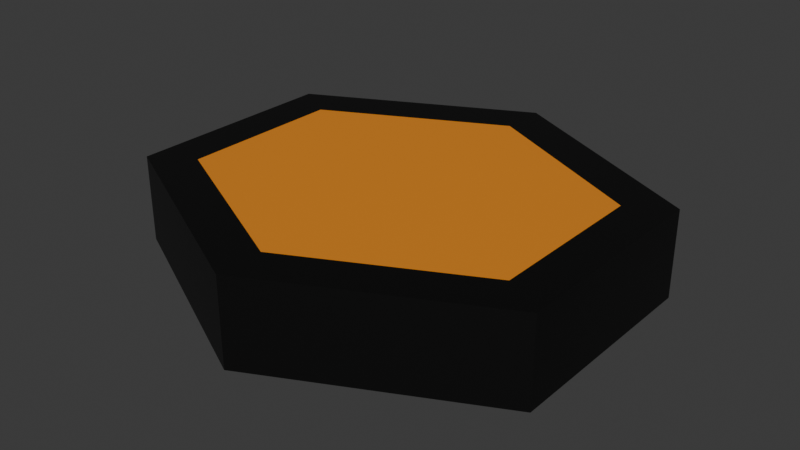 # Source: floorplate.blend  (saved by Blender 4.5.90; exported with 4.5.12 LTS)
import bpy
from mathutils import Matrix  # noqa: F401  (used for matrix-valued properties, if any)

bpy.ops.wm.read_factory_settings(use_empty=True)
scene = bpy.context.scene
scene.name = 'Scene'

# ---- collections
col_collection = bpy.data.collections.new('Collection'); scene.collection.children.link(col_collection)

# ---- materials (node trees are filled in below, after node groups)
mat_floorgrid = bpy.data.materials.new('FloorGrid')
mat_floorbase = bpy.data.materials.new('FloorBase')

# ---- material node trees
mat_floorgrid.use_nodes = True; mat_floorgrid.node_tree.nodes.clear()
_N = mat_floorgrid.node_tree.nodes; _L = mat_floorgrid.node_tree.links
n0 = _N.new('ShaderNodeBsdfPrincipled'); n0.name = 'Principled BSDF'; n0.location = (-200, 100)
n0.inputs[0].default_value = (0.0, 0.0, 0.0, 1.0)
n1 = _N.new('ShaderNodeOutputMaterial'); n1.name = 'Material Output'; n1.location = (200, 100)
_L.new(n0.outputs[0], n1.inputs[0])
n1.is_active_output = True
mat_floorbase.use_nodes = True; mat_floorbase.node_tree.nodes.clear()
_N = mat_floorbase.node_tree.nodes; _L = mat_floorbase.node_tree.links
n0 = _N.new('ShaderNodeBsdfPrincipled'); n0.name = 'Principled BSDF'; n0.location = (-200, 100)
n0.inputs[0].default_value = (0.7991, 0.2623, 0.016, 1.0)
n1 = _N.new('ShaderNodeOutputMaterial'); n1.name = 'Material Output'; n1.location = (200, 100)
_L.new(n0.outputs[0], n1.inputs[0])
n1.is_active_output = True

# ---- world
world_world = bpy.data.worlds.new('World'); scene.world = world_world
world_world.use_nodes = True; world_world.node_tree.nodes.clear()
_N = world_world.node_tree.nodes; _L = world_world.node_tree.links
n0 = _N.new('ShaderNodeOutputWorld'); n0.name = 'World Output'; n0.location = (200, 100)
n1 = _N.new('ShaderNodeBackground'); n1.name = 'Background'; n1.location = (-200, 100)
n1.inputs[0].default_value = (0.05088, 0.05088, 0.05088, 1.0)
_L.new(n1.outputs[0], n0.inputs[0])
n0.is_active_output = True
world_world.color = (0.05088, 0.05088, 0.05088)
world_world.sun_shadow_jitter_overblur = 0.0

# ---- meshes
me_cube_001 = bpy.data.meshes.new('Cube.001')
me_cube_001.from_pydata([(0.0, 0.7847, -0.2), (0.0, -0.7847, 0.2), (0.0, 0.7847, 0.2), (0.0, -0.7847, -0.2), (-0.8074, -0.381, -0.2), (0.8074, -0.381, 0.2), (-0.8074, -0.381, 0.2), (0.8074, -0.381, -0.2), (-0.8074, 0.381, 0.2), (0.8074, 0.381, -0.2), (-0.8074, 0.381, -0.2), (0.8074, 0.381, 0.2), (1.0, -0.5, 0.2), (0.0, -1.0, 0.2), (1.0, 0.5, 0.2), (1.0, -0.5, 0.2), (0.0, 1.0, 0.2), (-1.0, 0.5, 0.2), (-1.0, -0.5, 0.2), (1.0, -0.5, -0.2), (1.0, 0.5, -0.2), (0.0, 1.0, -0.2), (-1.0, -0.5, -0.2), (-1.0, 0.5, -0.2), (0.0, -1.0, -0.2)], [(15, 12)], [(14, 15, 19, 20), (21, 16, 14, 20), (18, 17, 23, 22), (13, 24, 19, 15), (17, 16, 21, 23), (18, 22, 24, 13), (5, 1, 13, 15), (11, 5, 15, 14), (2, 11, 14, 16), (8, 2, 16, 17), (6, 8, 17, 18), (1, 6, 18, 13), (7, 9, 20, 19), (9, 0, 21, 20), (10, 4, 22, 23), (3, 7, 19, 24), (4, 3, 24, 22), (0, 10, 23, 21), (11, 2, 0, 9), (8, 10, 0, 2), (8, 6, 4, 10), (6, 1, 3, 4), (5, 7, 3, 1), (11, 9, 7, 5)])
_uv = me_cube_001.uv_layers.new(name='UVMap')
_uv.uv.foreach_set('vector', [0.0, 0.0, 0.0, 0.0, 0.0, 0.0, 0.0, 0.0, 0.0, 0.0, 0.0, 0.0, 0.0, 0.0, 0.0, 0.0, 0.0, 0.0, 0.0, 0.0, 0.0, 0.0, 0.0, 0.0, 0.0, 0.0, 0.0, 0.0, 0.0, 0.0, 0.0, 0.0, 0.0, 0.0, 0.0, 0.0, 0.0, 0.0, 0.0, 0.0, 0.0, 0.0, 0.0, 0.0, 0.0, 0.0, 0.0, 0.0, 0.0, 0.0, 0.0, 0.0, 0.0, 0.0, 0.0, 0.0, 0.0, 0.0, 0.0, 0.0, 0.0, 0.0, 0.0, 0.0, 0.0, 0.0, 0.0, 0.0, 0.0, 0.0, 0.0, 0.0, 0.0, 0.0, 0.0, 0.0, 0.0, 0.0, 0.0, 0.0, 0.0, 0.0, 0.0, 0.0, 0.0, 0.0, 0.0, 0.0, 0.0, 0.0, 0.0, 0.0, 0.0, 0.0, 0.0, 0.0, 0.0, 0.0, 0.0, 0.0, 0.0, 0.0, 0.0, 0.0, 0.0, 0.0, 0.0, 0.0, 0.0, 0.0, 0.0, 0.0, 0.0, 0.0, 0.0, 0.0, 0.0, 0.0, 0.0, 0.0, 0.0, 0.0, 0.0, 0.0, 0.0, 0.0, 0.0, 0.0, 0.0, 0.0, 0.0, 0.0, 0.0, 0.0, 0.0, 0.0, 0.0, 0.0, 0.0, 0.0, 0.0, 0.0, 0.0, 0.0, 0.0, 0.0, 0.0, 0.0, 0.0, 0.0, 0.0, 0.0, 0.0, 0.0, 0.0, 0.0, 0.0, 0.0, 0.0, 0.0, 0.0, 0.0, 0.0, 0.0, 0.0, 0.0, 0.0, 0.0, 0.0, 0.0, 0.0, 0.0, 0.0, 0.0, 0.0, 0.0, 0.0, 0.0, 0.0, 0.0, 0.0, 0.0, 0.0, 0.0, 0.0, 0.0, 0.0, 0.0, 0.0, 0.0, 0.0, 0.0])
me_cube_001.materials.append(mat_floorgrid)
me_cube_001.update()
me_cube_004 = bpy.data.meshes.new('Cube.004')
me_cube_004.from_pydata([(0.0, 0.7847, -0.2), (0.0, -0.7847, 0.2), (0.0, 0.7847, 0.2), (0.0, -0.7847, -0.2), (-0.8074, -0.381, -0.2), (0.8074, -0.381, 0.2), (-0.8074, -0.381, 0.2), (0.8074, -0.381, -0.2), (-0.8074, 0.381, 0.2), (0.8074, 0.381, -0.2), (-0.8074, 0.381, -0.2), (0.8074, 0.381, 0.2)], [], [(1, 5, 11, 2, 8, 6), (9, 7, 3, 4, 10, 0), (8, 10, 4, 6), (11, 5, 7, 9), (5, 1, 3, 7), (11, 9, 0, 2), (8, 2, 0, 10), (6, 4, 3, 1)])
_uv = me_cube_004.uv_layers.new(name='UVMap')
_uv.uv.foreach_set('vector', [0.0, 0.0, 0.0, 0.0, 0.0, 0.0, 0.0, 0.0, 0.0, 0.0, 0.0, 0.0, 0.0, 0.0, 0.0, 0.0, 0.0, 0.0, 0.0, 0.0, 0.0, 0.0, 0.0, 0.0, 0.0, 0.0, 0.0, 0.0, 0.0, 0.0, 0.0, 0.0, 0.0, 0.0, 0.0, 0.0, 0.0, 0.0, 0.0, 0.0, 0.0, 0.0, 0.0, 0.0, 0.0, 0.0, 0.0, 0.0, 0.0, 0.0, 0.0, 0.0, 0.0, 0.0, 0.0, 0.0, 0.0, 0.0, 0.0, 0.0, 0.0, 0.0, 0.0, 0.0, 0.0, 0.0, 0.0, 0.0, 0.0, 0.0, 0.0, 0.0])
me_cube_004.materials.append(mat_floorbase)
me_cube_004.update()

# ---- objects
ob_cube = bpy.data.objects.new('Cube', me_cube_001)
ob_cube_001 = bpy.data.objects.new('Cube.001', me_cube_004)

# ---- transforms, parenting, visibility, modifiers, constraints
ob_cube.location = (0.0, 0.0, 0.0)
ob_cube_001.location = (0.0, 0.0, 0.0)

# ---- collection membership
col_collection.objects.link(ob_cube)
col_collection.objects.link(ob_cube_001)

# ---- scene / render settings (as saved in the file)
scene.frame_start = 1; scene.frame_end = 250; scene.frame_set(1)
scene.render.engine = 'BLENDER_EEVEE_NEXT'
bpy.context.view_layer.update()

# ---- added for rendering (the .blend has no active camera and no usable light): camera, sun
cam_auto = bpy.data.cameras.new('AutoCamera')
cam_auto.lens = 50.0
cam_auto.sensor_width = 36.0
cam_auto.clip_end = 1000.0
ob_auto_camera = bpy.data.objects.new('AutoCamera', cam_auto)
scene.collection.objects.link(ob_auto_camera)
ob_auto_camera.location = (2.64297, -3.17156, 2.11438)
ob_auto_camera.rotation_euler = (1.09748, -7.21219e-08, 0.694738)
scene.camera = ob_auto_camera
light_auto_sun = bpy.data.lights.new('AutoSun', 'SUN')
light_auto_sun.energy = 3.0
light_auto_sun.angle = 0.0523599
ob_auto_sun = bpy.data.objects.new('AutoSun', light_auto_sun)
scene.collection.objects.link(ob_auto_sun)
ob_auto_sun.rotation_euler = (0.872665, 0.174533, 0.523599)
bpy.context.view_layer.update()
